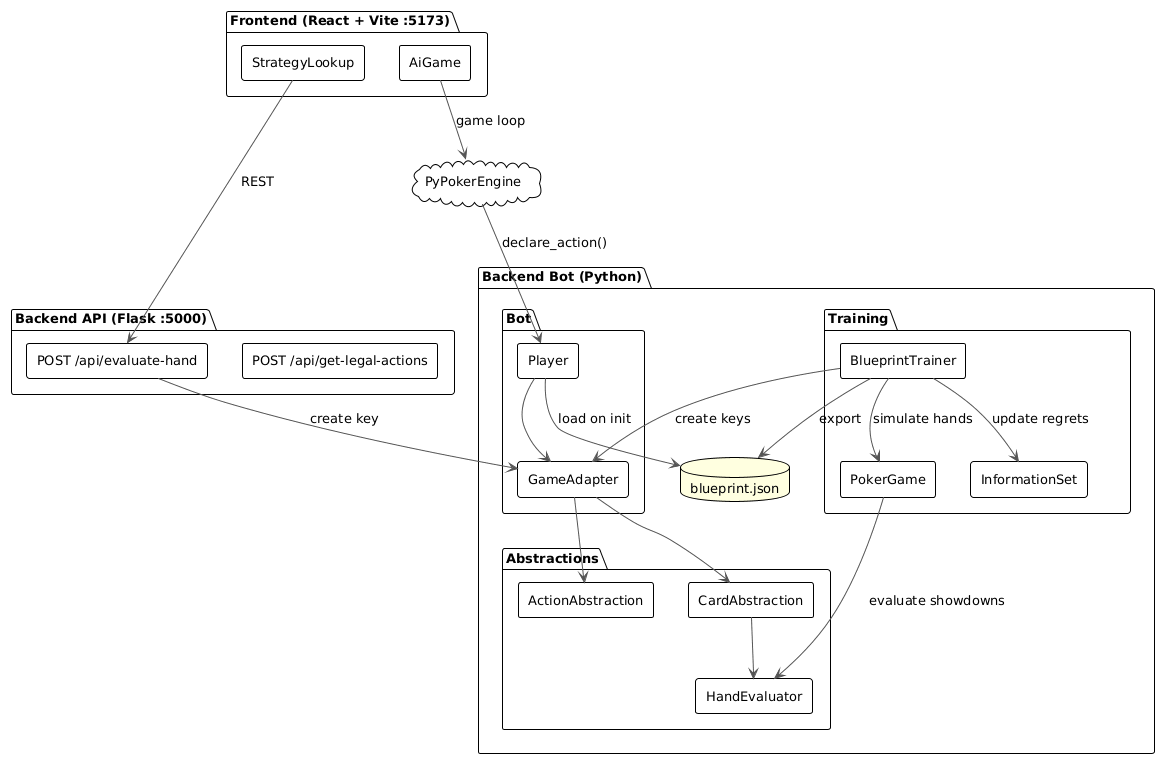

The diagram above was rendered by PlantUML. Its source (embedded in the PNG):
@startuml
!theme plain
skinparam componentStyle rectangle
skinparam defaultFontSize 13
skinparam ArrowColor #555555

package "Frontend (React + Vite :5173)" {
  [StrategyLookup]
  [AiGame]
}

package "Backend API (Flask :5000)" {
  [POST /api/evaluate-hand]
  [POST /api/get-legal-actions]
}

package "Backend Bot (Python)" {

  package "Training" {
    [BlueprintTrainer]
    [PokerGame]
    [InformationSet]
  }

  package "Abstractions" {
    [CardAbstraction]
    [ActionAbstraction]
    [HandEvaluator]
  }

  package "Bot" {
    [Player]
    [GameAdapter]
  }

  database "blueprint.json" as BP #LightYellow
}

cloud "PyPokerEngine" as PPE

[StrategyLookup] --> [POST /api/evaluate-hand] : REST
[AiGame] --> PPE : game loop
PPE --> [Player] : declare_action()
[Player] --> [GameAdapter]
[Player] --> BP : load on init
[GameAdapter] --> [CardAbstraction]
[GameAdapter] --> [ActionAbstraction]
[CardAbstraction] --> [HandEvaluator]
[BlueprintTrainer] --> [PokerGame] : simulate hands
[BlueprintTrainer] --> [InformationSet] : update regrets
[BlueprintTrainer] --> [GameAdapter] : create keys
[BlueprintTrainer] --> BP : export
[POST /api/evaluate-hand] --> [GameAdapter] : create key
[PokerGame] --> [HandEvaluator] : evaluate showdowns
@enduml